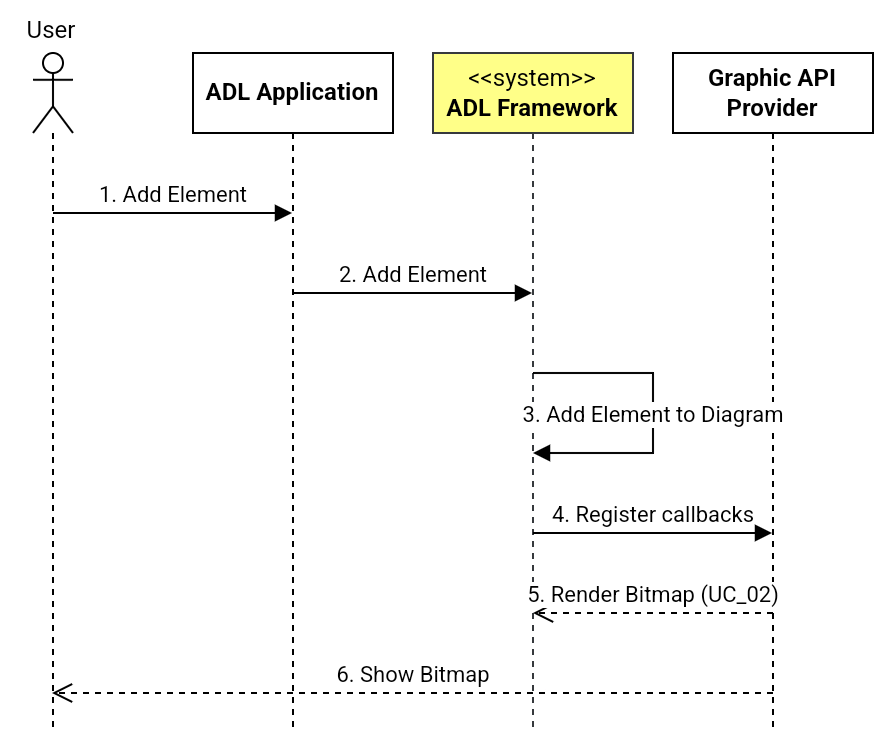

The diagram above was exported from draw.io. Its source (the exported page's mxGraphModel, read from the mxfile embedded in the PNG):
<mxGraphModel dx="1394" dy="747" grid="1" gridSize="10" guides="1" tooltips="1" connect="1" arrows="1" fold="1" page="1" pageScale="1" pageWidth="850" pageHeight="1100" math="0" shadow="0">
  <root>
    <mxCell id="0" />
    <mxCell id="1" parent="0" />
    <mxCell id="eDvLhsXWexeAyYfK2yH7-1" value="" style="shape=umlLifeline;perimeter=lifelinePerimeter;whiteSpace=wrap;html=1;container=1;dropTarget=0;collapsible=0;recursiveResize=0;outlineConnect=0;portConstraint=eastwest;newEdgeStyle={&quot;curved&quot;:0,&quot;rounded&quot;:0};participant=umlActor;" parent="1" vertex="1">
      <mxGeometry x="110" y="80" width="20" height="340" as="geometry" />
    </mxCell>
    <mxCell id="eDvLhsXWexeAyYfK2yH7-2" value="ADL Application" style="shape=umlLifeline;perimeter=lifelinePerimeter;whiteSpace=wrap;html=1;container=1;dropTarget=0;collapsible=0;recursiveResize=0;outlineConnect=0;portConstraint=eastwest;newEdgeStyle={&quot;curved&quot;:0,&quot;rounded&quot;:0};fontStyle=1" parent="1" vertex="1">
      <mxGeometry x="190" y="80" width="100" height="340" as="geometry" />
    </mxCell>
    <mxCell id="eDvLhsXWexeAyYfK2yH7-3" value="&amp;lt;&amp;lt;system&amp;gt;&amp;gt;&lt;br&gt;&lt;b&gt;ADL Framework&lt;/b&gt;" style="shape=umlLifeline;perimeter=lifelinePerimeter;whiteSpace=wrap;html=1;container=1;dropTarget=0;collapsible=0;recursiveResize=0;outlineConnect=0;portConstraint=eastwest;newEdgeStyle={&quot;curved&quot;:0,&quot;rounded&quot;:0};fillColor=#ffff88;strokeColor=#36393d;" parent="1" vertex="1">
      <mxGeometry x="310" y="80" width="100" height="340" as="geometry" />
    </mxCell>
    <mxCell id="eDvLhsXWexeAyYfK2yH7-4" value="&lt;b&gt;Graphic API Provider&lt;/b&gt;" style="shape=umlLifeline;perimeter=lifelinePerimeter;whiteSpace=wrap;html=1;container=1;dropTarget=0;collapsible=0;recursiveResize=0;outlineConnect=0;portConstraint=eastwest;newEdgeStyle={&quot;curved&quot;:0,&quot;rounded&quot;:0};" parent="1" vertex="1">
      <mxGeometry x="430" y="80" width="100" height="340" as="geometry" />
    </mxCell>
    <mxCell id="eDvLhsXWexeAyYfK2yH7-5" value="User" style="text;html=1;align=center;verticalAlign=middle;resizable=0;points=[];autosize=1;strokeColor=none;fillColor=none;" parent="1" vertex="1">
      <mxGeometry x="94" y="54" width="50" height="30" as="geometry" />
    </mxCell>
    <mxCell id="eDvLhsXWexeAyYfK2yH7-6" value="1. Add Element" style="html=1;verticalAlign=bottom;endArrow=block;curved=0;rounded=0;" parent="1" target="eDvLhsXWexeAyYfK2yH7-2" edge="1">
      <mxGeometry width="80" relative="1" as="geometry">
        <mxPoint x="120" y="160" as="sourcePoint" />
        <mxPoint x="200" y="160" as="targetPoint" />
      </mxGeometry>
    </mxCell>
    <mxCell id="eDvLhsXWexeAyYfK2yH7-8" value="2. Add Element" style="html=1;verticalAlign=bottom;endArrow=block;curved=0;rounded=0;" parent="1" target="eDvLhsXWexeAyYfK2yH7-3" edge="1">
      <mxGeometry x="0.0042" width="80" relative="1" as="geometry">
        <mxPoint x="240" y="200" as="sourcePoint" />
        <mxPoint x="320" y="200" as="targetPoint" />
        <mxPoint as="offset" />
      </mxGeometry>
    </mxCell>
    <mxCell id="eDvLhsXWexeAyYfK2yH7-9" value="3. Add Element to Diagram" style="html=1;verticalAlign=bottom;endArrow=block;rounded=0;edgeStyle=elbowEdgeStyle;" parent="1" edge="1">
      <mxGeometry x="0.125" width="80" relative="1" as="geometry">
        <mxPoint x="360" y="240" as="sourcePoint" />
        <mxPoint x="360" y="280" as="targetPoint" />
        <Array as="points">
          <mxPoint x="420" y="260" />
        </Array>
        <mxPoint as="offset" />
      </mxGeometry>
    </mxCell>
    <mxCell id="GsFt3-ihDExQOgljCO5m-2" value="4. Register callbacks" style="html=1;verticalAlign=bottom;endArrow=block;curved=0;rounded=0;" parent="1" target="eDvLhsXWexeAyYfK2yH7-4" edge="1">
      <mxGeometry width="80" relative="1" as="geometry">
        <mxPoint x="360" y="320" as="sourcePoint" />
        <mxPoint x="440" y="320" as="targetPoint" />
      </mxGeometry>
    </mxCell>
    <mxCell id="GsFt3-ihDExQOgljCO5m-3" value="5. Render Bitmap (UC_02)" style="html=1;verticalAlign=bottom;endArrow=open;dashed=1;endSize=8;curved=0;rounded=0;" parent="1" edge="1">
      <mxGeometry relative="1" as="geometry">
        <mxPoint x="480" y="360" as="sourcePoint" />
        <mxPoint x="360" y="360" as="targetPoint" />
      </mxGeometry>
    </mxCell>
    <mxCell id="7azLz6YpSiC8e_wAv1-U-2" value="6. Show Bitmap" style="html=1;verticalAlign=bottom;endArrow=open;dashed=1;endSize=8;curved=0;rounded=0;" edge="1" parent="1" target="eDvLhsXWexeAyYfK2yH7-1">
      <mxGeometry relative="1" as="geometry">
        <mxPoint x="480" y="400" as="sourcePoint" />
        <mxPoint x="400" y="400" as="targetPoint" />
      </mxGeometry>
    </mxCell>
  </root>
</mxGraphModel>